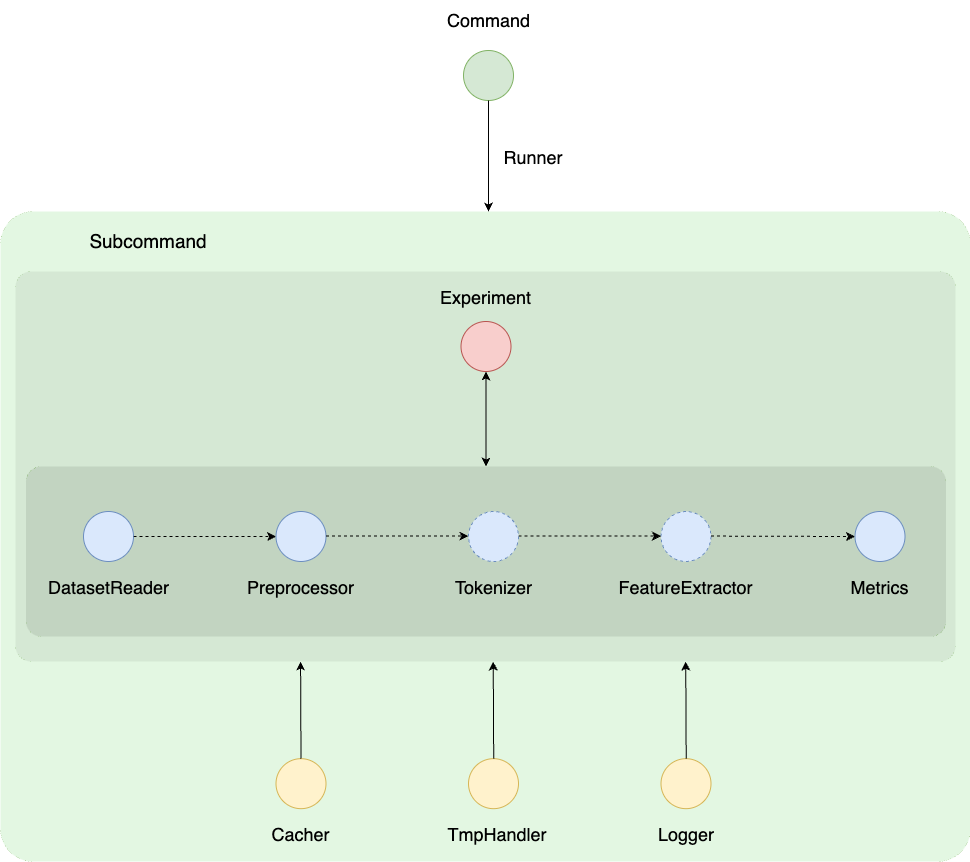

The diagram above was exported from draw.io. Its source (the exported page's mxGraphModel, read from the mxfile embedded in the PNG):
<mxGraphModel dx="946" dy="1746" grid="1" gridSize="10" guides="1" tooltips="1" connect="1" arrows="1" fold="1" page="1" pageScale="1" pageWidth="850" pageHeight="1100" math="0" shadow="0">
  <root>
    <mxCell id="0" />
    <mxCell id="1" parent="0" />
    <mxCell id="UtUPiqgHpTsTxTOaiR4p-1" value="" style="rounded=1;whiteSpace=wrap;html=1;fillColor=#E3F7E2;strokeColor=#82b366;strokeWidth=0;glass=0;shadow=0;sketch=0;labelBorderColor=none;arcSize=5;" parent="1" vertex="1">
      <mxGeometry x="7" y="-20" width="970" height="650" as="geometry" />
    </mxCell>
    <mxCell id="UtUPiqgHpTsTxTOaiR4p-2" value="" style="rounded=1;whiteSpace=wrap;html=1;fillColor=#d5e8d4;strokeColor=#82b366;strokeWidth=0;glass=0;shadow=0;sketch=0;arcSize=4;" parent="1" vertex="1">
      <mxGeometry x="22" y="40" width="940" height="390" as="geometry" />
    </mxCell>
    <mxCell id="UtUPiqgHpTsTxTOaiR4p-3" value="" style="rounded=1;whiteSpace=wrap;html=1;fillColor=#C2D4C1;strokeColor=#82b366;strokeWidth=0;glass=0;shadow=0;sketch=0;arcSize=9;" parent="1" vertex="1">
      <mxGeometry x="32.5" y="235" width="920" height="170" as="geometry" />
    </mxCell>
    <mxCell id="UtUPiqgHpTsTxTOaiR4p-4" value="" style="ellipse;whiteSpace=wrap;html=1;aspect=fixed;fillColor=#dae8fc;strokeColor=#6c8ebf;" parent="1" vertex="1">
      <mxGeometry x="90" y="280" width="50" height="50" as="geometry" />
    </mxCell>
    <mxCell id="UtUPiqgHpTsTxTOaiR4p-5" value="&lt;font style=&quot;font-size: 18px&quot;&gt;DatasetReader&lt;/font&gt;" style="text;html=1;strokeColor=none;fillColor=none;align=center;verticalAlign=middle;whiteSpace=wrap;rounded=0;" parent="1" vertex="1">
      <mxGeometry x="47.5" y="336" width="135" height="40" as="geometry" />
    </mxCell>
    <mxCell id="UtUPiqgHpTsTxTOaiR4p-6" value="" style="ellipse;whiteSpace=wrap;html=1;aspect=fixed;fillColor=#dae8fc;strokeColor=#6c8ebf;" parent="1" vertex="1">
      <mxGeometry x="282.5" y="280" width="50" height="50" as="geometry" />
    </mxCell>
    <mxCell id="UtUPiqgHpTsTxTOaiR4p-7" value="&lt;font style=&quot;font-size: 18px&quot;&gt;Preprocessor&lt;/font&gt;" style="text;html=1;strokeColor=none;fillColor=none;align=center;verticalAlign=middle;whiteSpace=wrap;rounded=0;" parent="1" vertex="1">
      <mxGeometry x="240" y="336" width="135" height="40" as="geometry" />
    </mxCell>
    <mxCell id="UtUPiqgHpTsTxTOaiR4p-8" value="" style="ellipse;whiteSpace=wrap;html=1;aspect=fixed;fillColor=#dae8fc;strokeColor=#6c8ebf;dashed=1;" parent="1" vertex="1">
      <mxGeometry x="475" y="280" width="50" height="50" as="geometry" />
    </mxCell>
    <mxCell id="UtUPiqgHpTsTxTOaiR4p-9" value="&lt;font style=&quot;font-size: 18px&quot;&gt;Tokenizer&lt;/font&gt;" style="text;html=1;strokeColor=none;fillColor=none;align=center;verticalAlign=middle;whiteSpace=wrap;rounded=0;" parent="1" vertex="1">
      <mxGeometry x="432.5" y="336" width="135" height="40" as="geometry" />
    </mxCell>
    <mxCell id="UtUPiqgHpTsTxTOaiR4p-10" value="" style="ellipse;whiteSpace=wrap;html=1;aspect=fixed;fillColor=#dae8fc;strokeColor=#6c8ebf;dashed=1;" parent="1" vertex="1">
      <mxGeometry x="667.5" y="280" width="50" height="50" as="geometry" />
    </mxCell>
    <mxCell id="UtUPiqgHpTsTxTOaiR4p-11" value="&lt;font style=&quot;font-size: 18px&quot;&gt;FeatureExtractor&lt;/font&gt;" style="text;html=1;strokeColor=none;fillColor=none;align=center;verticalAlign=middle;whiteSpace=wrap;rounded=0;" parent="1" vertex="1">
      <mxGeometry x="625" y="336" width="135" height="40" as="geometry" />
    </mxCell>
    <mxCell id="UtUPiqgHpTsTxTOaiR4p-12" value="" style="ellipse;whiteSpace=wrap;html=1;aspect=fixed;fillColor=#dae8fc;strokeColor=#6c8ebf;" parent="1" vertex="1">
      <mxGeometry x="861.5" y="280" width="50" height="50" as="geometry" />
    </mxCell>
    <mxCell id="UtUPiqgHpTsTxTOaiR4p-13" value="&lt;font style=&quot;font-size: 18px&quot;&gt;Metrics&lt;/font&gt;" style="text;html=1;strokeColor=none;fillColor=none;align=center;verticalAlign=middle;whiteSpace=wrap;rounded=0;" parent="1" vertex="1">
      <mxGeometry x="819" y="336" width="135" height="40" as="geometry" />
    </mxCell>
    <mxCell id="UtUPiqgHpTsTxTOaiR4p-14" value="" style="ellipse;whiteSpace=wrap;html=1;aspect=fixed;fillColor=#f8cecc;strokeColor=#b85450;" parent="1" vertex="1">
      <mxGeometry x="467.5" y="90" width="50" height="50" as="geometry" />
    </mxCell>
    <mxCell id="UtUPiqgHpTsTxTOaiR4p-15" value="&lt;font style=&quot;font-size: 18px&quot;&gt;Experiment&lt;/font&gt;" style="text;html=1;strokeColor=none;fillColor=none;align=center;verticalAlign=middle;whiteSpace=wrap;rounded=0;" parent="1" vertex="1">
      <mxGeometry x="425" y="46" width="135" height="40" as="geometry" />
    </mxCell>
    <mxCell id="UtUPiqgHpTsTxTOaiR4p-16" value="" style="endArrow=classic;html=1;rounded=0;exitX=1;exitY=0.5;exitDx=0;exitDy=0;entryX=0;entryY=0.5;entryDx=0;entryDy=0;dashed=1;" parent="1" source="UtUPiqgHpTsTxTOaiR4p-4" target="UtUPiqgHpTsTxTOaiR4p-6" edge="1">
      <mxGeometry width="50" height="50" relative="1" as="geometry">
        <mxPoint x="510" y="320" as="sourcePoint" />
        <mxPoint x="560" y="270" as="targetPoint" />
      </mxGeometry>
    </mxCell>
    <mxCell id="UtUPiqgHpTsTxTOaiR4p-17" value="" style="endArrow=classic;html=1;rounded=0;exitX=1;exitY=0.5;exitDx=0;exitDy=0;entryX=0;entryY=0.5;entryDx=0;entryDy=0;dashed=1;" parent="1" edge="1">
      <mxGeometry width="50" height="50" relative="1" as="geometry">
        <mxPoint x="332.5" y="304.57000000000016" as="sourcePoint" />
        <mxPoint x="475" y="304.57000000000016" as="targetPoint" />
      </mxGeometry>
    </mxCell>
    <mxCell id="UtUPiqgHpTsTxTOaiR4p-18" value="" style="endArrow=classic;html=1;rounded=0;exitX=1;exitY=0.5;exitDx=0;exitDy=0;entryX=0;entryY=0.5;entryDx=0;entryDy=0;dashed=1;" parent="1" edge="1">
      <mxGeometry width="50" height="50" relative="1" as="geometry">
        <mxPoint x="525" y="304.57000000000016" as="sourcePoint" />
        <mxPoint x="667.5" y="304.57000000000016" as="targetPoint" />
      </mxGeometry>
    </mxCell>
    <mxCell id="UtUPiqgHpTsTxTOaiR4p-19" value="" style="endArrow=classic;html=1;rounded=0;exitX=1;exitY=0.5;exitDx=0;exitDy=0;entryX=0;entryY=0.5;entryDx=0;entryDy=0;dashed=1;" parent="1" target="UtUPiqgHpTsTxTOaiR4p-12" edge="1">
      <mxGeometry width="50" height="50" relative="1" as="geometry">
        <mxPoint x="717.5" y="304.57000000000016" as="sourcePoint" />
        <mxPoint x="860" y="304.57" as="targetPoint" />
      </mxGeometry>
    </mxCell>
    <mxCell id="UtUPiqgHpTsTxTOaiR4p-20" value="" style="endArrow=classic;startArrow=classic;html=1;rounded=0;entryX=0.5;entryY=1;entryDx=0;entryDy=0;exitX=0.5;exitY=0;exitDx=0;exitDy=0;" parent="1" source="UtUPiqgHpTsTxTOaiR4p-3" target="UtUPiqgHpTsTxTOaiR4p-14" edge="1">
      <mxGeometry width="50" height="50" relative="1" as="geometry">
        <mxPoint x="480" y="310" as="sourcePoint" />
        <mxPoint x="530" y="260" as="targetPoint" />
      </mxGeometry>
    </mxCell>
    <mxCell id="UtUPiqgHpTsTxTOaiR4p-21" value="" style="ellipse;whiteSpace=wrap;html=1;aspect=fixed;fillColor=#fff2cc;strokeColor=#d6b656;" parent="1" vertex="1">
      <mxGeometry x="282.5" y="527.17" width="50" height="50" as="geometry" />
    </mxCell>
    <mxCell id="UtUPiqgHpTsTxTOaiR4p-22" value="&lt;font style=&quot;font-size: 18px&quot;&gt;Cacher&lt;/font&gt;" style="text;html=1;strokeColor=none;fillColor=none;align=center;verticalAlign=middle;whiteSpace=wrap;rounded=0;" parent="1" vertex="1">
      <mxGeometry x="240" y="583.17" width="135" height="40" as="geometry" />
    </mxCell>
    <mxCell id="UtUPiqgHpTsTxTOaiR4p-23" value="" style="ellipse;whiteSpace=wrap;html=1;aspect=fixed;fillColor=#fff2cc;strokeColor=#d6b656;" parent="1" vertex="1">
      <mxGeometry x="475" y="527.17" width="50" height="50" as="geometry" />
    </mxCell>
    <mxCell id="UtUPiqgHpTsTxTOaiR4p-24" value="&lt;font style=&quot;font-size: 18px&quot;&gt;TmpHandler&lt;/font&gt;" style="text;html=1;strokeColor=none;fillColor=none;align=center;verticalAlign=middle;whiteSpace=wrap;rounded=0;" parent="1" vertex="1">
      <mxGeometry x="425" y="583.17" width="157.5" height="40" as="geometry" />
    </mxCell>
    <mxCell id="UtUPiqgHpTsTxTOaiR4p-25" value="" style="endArrow=classic;html=1;rounded=0;exitX=0.5;exitY=0;exitDx=0;exitDy=0;entryX=0.418;entryY=0.999;entryDx=0;entryDy=0;entryPerimeter=0;" parent="1" source="UtUPiqgHpTsTxTOaiR4p-21" edge="1">
      <mxGeometry width="50" height="50" relative="1" as="geometry">
        <mxPoint x="290" y="575.17" as="sourcePoint" />
        <mxPoint x="307.0600000000002" y="430" as="targetPoint" />
      </mxGeometry>
    </mxCell>
    <mxCell id="UtUPiqgHpTsTxTOaiR4p-26" value="" style="endArrow=classic;html=1;rounded=0;exitX=0.5;exitY=0;exitDx=0;exitDy=0;entryX=0.418;entryY=0.999;entryDx=0;entryDy=0;entryPerimeter=0;" parent="1" edge="1">
      <mxGeometry width="50" height="50" relative="1" as="geometry">
        <mxPoint x="500.19000000000005" y="527.3400000000001" as="sourcePoint" />
        <mxPoint x="499.75" y="430.1700000000001" as="targetPoint" />
      </mxGeometry>
    </mxCell>
    <mxCell id="UtUPiqgHpTsTxTOaiR4p-27" value="" style="ellipse;whiteSpace=wrap;html=1;aspect=fixed;fillColor=#fff2cc;strokeColor=#d6b656;" parent="1" vertex="1">
      <mxGeometry x="667.5" y="527.17" width="50" height="50" as="geometry" />
    </mxCell>
    <mxCell id="UtUPiqgHpTsTxTOaiR4p-28" value="&lt;font style=&quot;font-size: 18px&quot;&gt;Logger&lt;/font&gt;" style="text;html=1;strokeColor=none;fillColor=none;align=center;verticalAlign=middle;whiteSpace=wrap;rounded=0;" parent="1" vertex="1">
      <mxGeometry x="613.75" y="583.17" width="157.5" height="40" as="geometry" />
    </mxCell>
    <mxCell id="UtUPiqgHpTsTxTOaiR4p-29" value="" style="endArrow=classic;html=1;rounded=0;exitX=0.5;exitY=0;exitDx=0;exitDy=0;entryX=0.418;entryY=0.999;entryDx=0;entryDy=0;entryPerimeter=0;" parent="1" edge="1">
      <mxGeometry width="50" height="50" relative="1" as="geometry">
        <mxPoint x="692.69" y="527.3400000000001" as="sourcePoint" />
        <mxPoint x="692.25" y="430.1700000000001" as="targetPoint" />
      </mxGeometry>
    </mxCell>
    <mxCell id="UtUPiqgHpTsTxTOaiR4p-30" value="" style="ellipse;whiteSpace=wrap;html=1;aspect=fixed;fillColor=#d5e8d4;strokeColor=#82b366;" parent="1" vertex="1">
      <mxGeometry x="470" y="-181" width="50" height="50" as="geometry" />
    </mxCell>
    <mxCell id="UtUPiqgHpTsTxTOaiR4p-31" value="&lt;font style=&quot;font-size: 18px&quot;&gt;Command&lt;/font&gt;" style="text;html=1;strokeColor=none;fillColor=none;align=center;verticalAlign=middle;whiteSpace=wrap;rounded=0;" parent="1" vertex="1">
      <mxGeometry x="427.5" y="-231" width="135" height="40" as="geometry" />
    </mxCell>
    <mxCell id="UtUPiqgHpTsTxTOaiR4p-32" value="&lt;font style=&quot;font-size: 18px&quot;&gt;Runner&lt;/font&gt;" style="text;html=1;strokeColor=none;fillColor=none;align=center;verticalAlign=middle;whiteSpace=wrap;rounded=0;" parent="1" vertex="1">
      <mxGeometry x="500" y="-94" width="80" height="40" as="geometry" />
    </mxCell>
    <mxCell id="UtUPiqgHpTsTxTOaiR4p-33" value="" style="endArrow=classic;html=1;rounded=0;fontSize=26;exitX=0.5;exitY=1;exitDx=0;exitDy=0;" parent="1" source="UtUPiqgHpTsTxTOaiR4p-30" edge="1">
      <mxGeometry width="50" height="50" relative="1" as="geometry">
        <mxPoint x="480" y="-60" as="sourcePoint" />
        <mxPoint x="495" y="-20" as="targetPoint" />
      </mxGeometry>
    </mxCell>
    <mxCell id="UtUPiqgHpTsTxTOaiR4p-34" value="&lt;font style=&quot;font-size: 19px;&quot;&gt;Subcommand&lt;/font&gt;" style="text;html=1;strokeColor=none;fillColor=none;align=center;verticalAlign=middle;whiteSpace=wrap;rounded=0;fontSize=19;" parent="1" vertex="1">
      <mxGeometry x="90" y="-10" width="130" height="40" as="geometry" />
    </mxCell>
  </root>
</mxGraphModel>